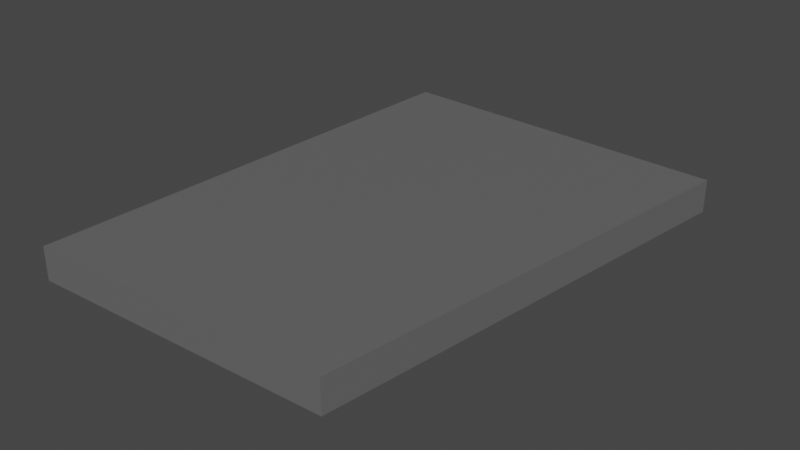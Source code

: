 # Source: d13_armadura_cqvc6.blend  (saved by Blender 3.4.6; exported with 4.5.12 LTS)
import bpy
from mathutils import Matrix  # noqa: F401  (used for matrix-valued properties, if any)

bpy.ops.wm.read_factory_settings(use_empty=True)
scene = bpy.context.scene
scene.name = 'Scene'

# ---- collections
col_terreno_caverna = bpy.data.collections.new('terreno caverna'); scene.collection.children.link(col_terreno_caverna)

# ---- materials (node trees are filled in below, after node groups)
mat_caverna = bpy.data.materials.new('caverna')
mat_caverna.use_transparent_shadow = False

# ---- material node trees
mat_caverna.use_nodes = True; mat_caverna.node_tree.nodes.clear()
_N = mat_caverna.node_tree.nodes; _L = mat_caverna.node_tree.links
n0 = _N.new('ShaderNodeBsdfPrincipled'); n0.name = 'Principled BSDF'; n0.location = (10, 300)
n0.distribution = 'GGX'
n0.subsurface_method = 'RANDOM_WALK_SKIN'
n0.inputs[0].default_value = (0.1329, 0.1329, 0.1329, 1.0)
n0.inputs[3].default_value = 1.45
n0.inputs[27].default_value = (0.0, 0.0, 0.0, 1.0)
n0.inputs[28].default_value = 1.0
n1 = _N.new('ShaderNodeOutputMaterial'); n1.name = 'Material Output'; n1.location = (300, 300)
_L.new(n0.outputs[0], n1.inputs[0])
n1.is_active_output = True

# ---- world
world_world = bpy.data.worlds.new('World'); scene.world = world_world
world_world.use_nodes = True; world_world.node_tree.nodes.clear()
_N = world_world.node_tree.nodes; _L = world_world.node_tree.links
n0 = _N.new('ShaderNodeOutputWorld'); n0.name = 'World Output'; n0.location = (300, 300)
n1 = _N.new('ShaderNodeBackground'); n1.name = 'Background'; n1.location = (10, 300)
n1.inputs[0].default_value = (0.05088, 0.05088, 0.05088, 1.0)
_L.new(n1.outputs[0], n0.inputs[0])
n0.is_active_output = True
world_world.color = (0.05088, 0.05088, 0.05088)
world_world.use_sun_shadow = False
world_world.sun_shadow_jitter_overblur = 0.0

# ---- meshes
me_cube_030 = bpy.data.meshes.new('Cube.030')
me_cube_030.from_pydata([(6.227, -10.78, 0.7603), (8.924, 10.64, 0.7603), (-7.23, 11.38, 0.7603), (-7.921, -11.25, 0.7603), (8.924, 10.64, -0.7603), (6.227, -10.78, -0.7603), (-7.23, 11.38, -0.7603), (-7.921, -11.25, -0.7603)], [], [(1, 2, 3, 0), (4, 5, 7, 6), (2, 6, 7, 3), (0, 5, 4, 1), (3, 7, 5, 0), (1, 4, 6, 2)])
_uv = me_cube_030.uv_layers.new(name='UVMap')
_uv.uv.foreach_set('vector', [0.3823, 0.75, 0.2734, 0.75, 0.2713, 0.75, 0.3804, 0.75, 0.3823, 0.75, 0.3804, 0.75, 0.2713, 0.75, 0.2734, 0.75, 0.2734, 0.75, 0.2734, 0.75, 0.2713, 0.75, 0.2713, 0.75, 0.3804, 0.75, 0.3804, 0.75, 0.3823, 0.75, 0.3823, 0.75, 0.2713, 0.75, 0.2713, 0.75, 0.3804, 0.75, 0.3804, 0.75, 0.3823, 0.75, 0.3823, 0.75, 0.2734, 0.75, 0.2734, 0.75])
me_cube_030.materials.append(mat_caverna)
me_cube_030.update()
arm_armature_029 = bpy.data.armatures.new('Armature.029')  # bones are not reproduced

# ---- objects
ob_d13_armadura_cqvc6 = bpy.data.objects.new('d13 armadura cqvc6', arm_armature_029)
ob_ch_o_que_vai_cair_6 = bpy.data.objects.new('chão que vai cair 6', me_cube_030)

# ---- transforms, parenting, visibility, modifiers, constraints
ob_d13_armadura_cqvc6.location = (107.7, -968.6, -9.228)
ob_d13_armadura_cqvc6.scale = (2.379, 2.379, 2.379)
ob_ch_o_que_vai_cair_6.parent = ob_d13_armadura_cqvc6
ob_ch_o_que_vai_cair_6.matrix_parent_inverse = Matrix(((0.4204, -0.0, -0.0, -45.28), (-0.0, 0.4204, 0.0, 407.2), (-0.0, -0.0, 0.4204, 3.879), (-0.0, 0.0, -0.0, 1.0)))
ob_ch_o_que_vai_cair_6.location = (107.0, -967.9, -8.344)
_vg = ob_ch_o_que_vai_cair_6.vertex_groups.new(name='Bone')
_vg.add([0, 1, 2, 3, 4, 5, 6, 7], 1.0, 'REPLACE')
_m = ob_ch_o_que_vai_cair_6.modifiers.new('Armature', 'ARMATURE')
_m.object = ob_d13_armadura_cqvc6

# ---- collection membership
col_terreno_caverna.objects.link(ob_d13_armadura_cqvc6)
col_terreno_caverna.objects.link(ob_ch_o_que_vai_cair_6)

# ---- scene / render settings (as saved in the file)
scene.frame_start = 1; scene.frame_end = 90; scene.frame_set(0)
scene.render.engine = 'BLENDER_EEVEE_NEXT'
scene.cycles.sampling_pattern = 'TABULATED_SOBOL'
scene.cycles.use_light_tree = False
scene.view_settings.view_transform = 'Filmic'
bpy.context.view_layer.update()

# ---- added for rendering (the .blend has no active camera and no usable light): camera, sun
cam_auto = bpy.data.cameras.new('AutoCamera')
cam_auto.lens = 50.0
cam_auto.sensor_width = 36.0
cam_auto.clip_end = 1000.0
ob_auto_camera = bpy.data.objects.new('AutoCamera', cam_auto)
scene.collection.objects.link(ob_auto_camera)
ob_auto_camera.location = (133.633, -999.246, 12.5691)
ob_auto_camera.rotation_euler = (1.09748, -7.21219e-08, 0.694738)
scene.camera = ob_auto_camera
light_auto_sun = bpy.data.lights.new('AutoSun', 'SUN')
light_auto_sun.energy = 3.0
light_auto_sun.angle = 0.0523599
ob_auto_sun = bpy.data.objects.new('AutoSun', light_auto_sun)
scene.collection.objects.link(ob_auto_sun)
ob_auto_sun.rotation_euler = (0.872665, 0.174533, 0.523599)
bpy.context.view_layer.update()
